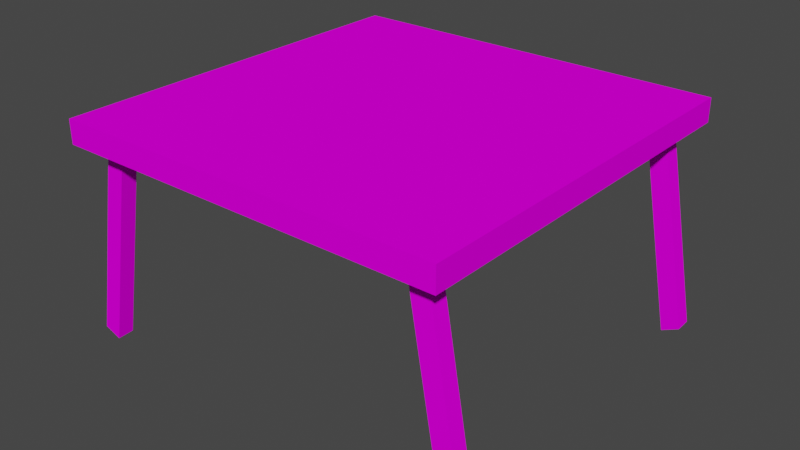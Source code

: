 # Source: table.blend  (saved by Blender 3.1.7; exported with 4.5.12 LTS)
import bpy
from mathutils import Matrix  # noqa: F401  (used for matrix-valued properties, if any)

bpy.ops.wm.read_factory_settings(use_empty=True)
scene = bpy.context.scene
scene.name = 'Scene'

# ---- collections
col_collection = bpy.data.collections.new('Collection'); scene.collection.children.link(col_collection)

# ---- images (referenced by path relative to the original .blend; pixels are not part of the script)
import os
ASSET_DIR = os.environ.get("B2B_ASSET_DIR", "")  # directory of the original .blend (textures are referenced by path, not embedded)
HERE = os.path.dirname(os.path.abspath(__file__))  # packed textures are extracted next to this script under _unpacked/

def load_image(name, relpath, width, height, colorspace="sRGB"):
    """Load a texture the original file referenced (path relative to the .blend, or extracted next to this script)."""
    p = next((c for c in (os.path.join(HERE, relpath), os.path.join(ASSET_DIR, relpath)) if relpath and os.path.exists(c)), "")
    if p:
        img = bpy.data.images.load(p, check_existing=True)
        img.name = name
    else:  # same state as the original file: an image datablock whose file is absent (Cycles renders it pink)
        img = bpy.data.images.new(name, width, height)
        img.source = "FILE"
        img.filepath = "//" + (relpath or name)
    img.colorspace_settings.name = colorspace
    return img
img_wood2_jpg = load_image('Wood2.jpg', 'Wood2.jpg', 1024, 1024, 'sRGB')

# ---- materials (node trees are filled in below, after node groups)
mat_material_001 = bpy.data.materials.new('Material.001')
mat_material_001.alpha_threshold = 0.0
mat_material_001.use_transparent_shadow = False
mat_material_001.line_color = (0.0, 0.0, 0.0, 1.0)

# ---- material node trees
mat_material_001.use_nodes = True; mat_material_001.node_tree.nodes.clear()
_N = mat_material_001.node_tree.nodes; _L = mat_material_001.node_tree.links
n0 = _N.new('ShaderNodeOutputMaterial'); n0.name = 'Material Output'; n0.location = (300, 300)
n1 = _N.new('ShaderNodeBsdfPrincipled'); n1.name = 'Principled BSDF'; n1.location = (10, 300)
n1.distribution = 'GGX'
n1.subsurface_method = 'RANDOM_WALK_SKIN'
n1.inputs[2].default_value = 0.4
n1.inputs[3].default_value = 1.45
n1.inputs[13].default_value = 0.0
n1.inputs[27].default_value = (0.0, 0.0, 0.0, 1.0)
n1.inputs[28].default_value = 1.0
n2 = _N.new('ShaderNodeTexImage'); n2.name = 'Image Texture'; n2.location = (-280, 280)
n2.image = img_wood2_jpg
_L.new(n1.outputs[0], n0.inputs[0])
_L.new(n2.outputs[0], n1.inputs[0])
n0.is_active_output = True

# ---- world
world_world = bpy.data.worlds.new('World'); scene.world = world_world
world_world.use_nodes = True; world_world.node_tree.nodes.clear()
_N = world_world.node_tree.nodes; _L = world_world.node_tree.links
n0 = _N.new('ShaderNodeOutputWorld'); n0.name = 'World Output'; n0.location = (300, 300)
n1 = _N.new('ShaderNodeBackground'); n1.name = 'Background'; n1.location = (10, 300)
n1.inputs[0].default_value = (0.05088, 0.05088, 0.05088, 1.0)
_L.new(n1.outputs[0], n0.inputs[0])
n0.is_active_output = True
world_world.color = (0.05088, 0.05088, 0.05088)
world_world.use_sun_shadow = False
world_world.sun_shadow_jitter_overblur = 0.0

# ---- meshes
me_cube_003 = bpy.data.meshes.new('Cube.003')
me_cube_003.from_pydata([(-1.0, -1.0, -1.0), (-1.0, -1.0, 1.0), (-1.0, 1.0, -1.0), (-1.0, 1.0, 1.0), (1.0, -1.0, -1.0), (1.0, -1.0, 1.0), (1.0, 1.0, -1.0), (1.0, 1.0, 1.0), (-0.999, 0.9318, 18.07), (-0.7793, 0.897, 0.3114), (-0.999, 0.85, 18.01), (-0.7793, 0.8151, 0.2464), (-1.087, 0.9305, 17.42), (-0.8674, 0.8957, -0.3475), (-1.087, 0.8487, 17.35), (-0.8674, 0.8138, -0.4125), (-1.005, -0.7684, 17.6), (-0.7852, -0.8032, -0.1675), (-1.005, -0.8502, 17.53), (-0.7852, -0.8851, -0.2326), (-1.093, -0.7697, 16.94), (-0.8733, -0.8045, -0.8265), (-1.093, -0.8515, 16.87), (-0.8733, -0.8864, -0.8915), (0.759, -0.8472, -0.319), (0.9327, -0.812, 17.62), (0.759, -0.9291, -0.384), (0.9327, -0.8939, 17.55), (0.8497, -0.8483, -0.8499), (1.023, -0.8131, 17.09), (0.8497, -0.9302, -0.915), (1.023, -0.895, 17.02), (0.8026, 0.8809, 0.16), (0.9763, 0.9161, 18.1), (0.8026, 0.799, 0.09498), (0.9763, 0.8342, 18.03), (0.8933, 0.8799, -0.371), (1.067, 0.9151, 17.57), (0.8933, 0.798, -0.436), (1.067, 0.8332, 17.5)], [], [(0, 1, 3, 2), (2, 3, 7, 6), (6, 7, 5, 4), (4, 5, 1, 0), (2, 6, 4, 0), (7, 3, 1, 5), (8, 9, 11, 10), (10, 11, 15, 14), (14, 15, 13, 12), (12, 13, 9, 8), (10, 14, 12, 8), (16, 17, 19, 18), (18, 19, 23, 22), (22, 23, 21, 20), (20, 21, 17, 16), (18, 22, 20, 16), (24, 25, 27, 26), (26, 27, 31, 30), (30, 31, 29, 28), (28, 29, 25, 24), (31, 27, 25, 29), (32, 33, 35, 34), (34, 35, 39, 38), (38, 39, 37, 36), (36, 37, 33, 32), (39, 35, 33, 37)])
_uv = me_cube_003.uv_layers.new(name='UVMap')
_uv.uv.foreach_set('vector', [0.05712, 0.05712, 0.9585, 0.05712, 0.9585, 0.9585, 0.05712, 0.9585, 0.08418, 0.1154, 0.8846, 0.1154, 0.8846, 0.9158, 0.08418, 0.9158, 0.9065, 0.9247, 0.0987, 0.9247, 0.0987, 0.09089, 0.9326, 0.09089, 0.06382, 0.06382, 0.9674, 0.06382, 0.9674, 0.9674, 0.06382, 0.9674, 0.02474, 0.05599, 0.9596, 0.05599, 0.9596, 0.9909, 0.02474, 0.9909, 0.625, 0.5, 0.875, 0.5, 0.875, 0.75, 0.625, 0.75, 0.5247, 0.3175, 0.5247, 0.0, 0.6996, 0.1761, 0.6996, 0.4935, 0.313, 0.9764, 0.2693, 0.7398, 0.3062, 0.7379, 0.3498, 0.9745, 0.1749, 0.0, 0.1749, 0.3175, 0.0, 0.4935, 0.0, 0.1761, 0.1888, 0.7301, 0.2325, 0.4935, 0.2693, 0.4955, 0.2257, 0.7321, 0.2693, 0.9764, 0.2325, 0.9745, 0.1888, 0.7301, 0.2257, 0.7321, 0.1749, 0.3175, 0.1749, 0.0, 0.3498, 0.1761, 0.3498, 0.4935, 0.8872, 0.9657, 0.8435, 0.7291, 0.8804, 0.7272, 0.924, 0.9638, 0.5247, 0.0, 0.5247, 0.3175, 0.3498, 0.4935, 0.3498, 0.1761, 0.8435, 0.2366, 0.8872, 0.0, 0.924, 0.001908, 0.8804, 0.2385, 0.924, 0.4828, 0.8872, 0.4809, 0.8435, 0.2366, 0.8804, 0.2385, 0.6996, 0.9628, 0.6996, 0.6836, 0.8435, 0.4814, 0.8435, 0.7606, 0.924, 0.2364, 0.9627, 0.0, 1.0, 0.0009322, 0.9613, 0.2373, 0.4937, 0.6957, 0.4937, 0.9749, 0.3498, 0.7727, 0.3498, 0.4935, 0.9627, 0.9653, 0.924, 0.7289, 0.9613, 0.728, 1.0, 0.9644, 0.9627, 0.4838, 1.0, 0.4828, 0.9613, 0.728, 0.924, 0.7289, 0.6996, 0.4814, 0.6996, 0.2022, 0.8435, 0.0, 0.8435, 0.2792, 0.5477, 0.7299, 0.5864, 0.4935, 0.6236, 0.4945, 0.5849, 0.7309, 0.1439, 0.6957, 0.1439, 0.9749, 0.0, 0.7727, 0.0, 0.4935, 0.6623, 0.976, 0.6236, 0.7396, 0.6609, 0.7387, 0.6996, 0.9751, 0.6623, 0.4945, 0.6996, 0.4935, 0.6609, 0.7387, 0.6236, 0.7396])
me_cube_003.materials.append(mat_material_001)
me_cube_003.use_remesh_fix_poles = True
me_cube_003.use_remesh_preserve_attributes = False
me_cube_003.update()

# ---- objects
ob_cube = bpy.data.objects.new('Cube', me_cube_003)

# ---- transforms, parenting, visibility, modifiers, constraints
ob_cube.location = (0.0, 0.0, 0.2567)
ob_cube.scale = (-2.202, -2.202, -0.1323)

# ---- collection membership
col_collection.objects.link(ob_cube)

# ---- scene / render settings (as saved in the file)
scene.frame_start = 1; scene.frame_end = 250; scene.frame_set(1)
scene.render.engine = 'BLENDER_EEVEE_NEXT'
scene.cycles.sampling_pattern = 'TABULATED_SOBOL'
scene.cycles.use_light_tree = False
scene.view_settings.view_transform = 'Filmic'
bpy.context.view_layer.update()

# ---- added for rendering (the .blend has no active camera and no usable light): camera, sun
cam_auto = bpy.data.cameras.new('AutoCamera')
cam_auto.lens = 50.0
cam_auto.sensor_width = 36.0
cam_auto.clip_end = 1000.0
ob_auto_camera = bpy.data.objects.new('AutoCamera', cam_auto)
scene.collection.objects.link(ob_auto_camera)
ob_auto_camera.location = (6.46556, -7.72429, 4.2755)
ob_auto_camera.rotation_euler = (1.09748, -7.21219e-08, 0.694738)
scene.camera = ob_auto_camera
light_auto_sun = bpy.data.lights.new('AutoSun', 'SUN')
light_auto_sun.energy = 3.0
light_auto_sun.angle = 0.0523599
ob_auto_sun = bpy.data.objects.new('AutoSun', light_auto_sun)
scene.collection.objects.link(ob_auto_sun)
ob_auto_sun.rotation_euler = (0.872665, 0.174533, 0.523599)
bpy.context.view_layer.update()
